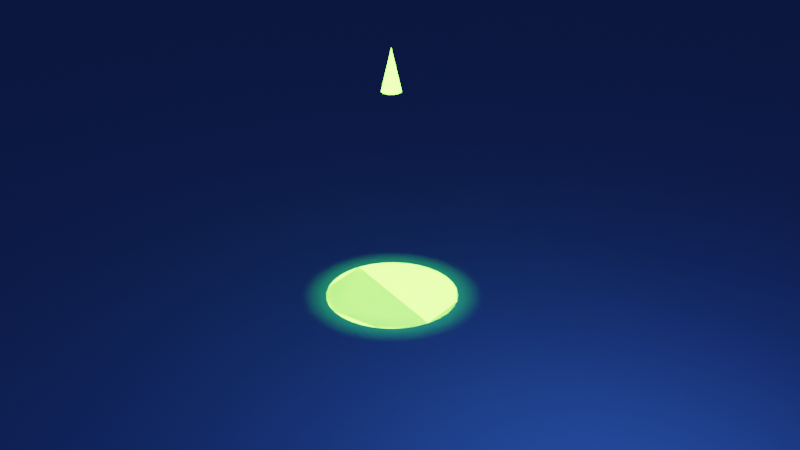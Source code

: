 # Source: LBRD.blend  (saved by Blender 2.82.7; exported with 4.5.12 LTS)
import bpy
from mathutils import Matrix  # noqa: F401  (used for matrix-valued properties, if any)

bpy.ops.wm.read_factory_settings(use_empty=True)
scene = bpy.context.scene
scene.name = 'Scene'

# ---- collections
col_collection = bpy.data.collections.new('Collection'); scene.collection.children.link(col_collection)

# ---- materials (node trees are filled in below, after node groups)
mat_material_001 = bpy.data.materials.new('Material.001')
mat_material_002 = bpy.data.materials.new('Material.002')

# ---- material node trees
mat_material_001.use_nodes = True; mat_material_001.node_tree.nodes.clear()
_N = mat_material_001.node_tree.nodes; _L = mat_material_001.node_tree.links
n0 = _N.new('ShaderNodeOutputMaterial'); n0.name = 'Material Output'; n0.location = (300, 300)
n1 = _N.new('ShaderNodeBsdfPrincipled'); n1.name = 'Principled BSDF'; n1.location = (10, 300)
n1.distribution = 'GGX'
n1.subsurface_method = 'BURLEY'
n1.inputs[0].default_value = (0.03305, 0.1347, 0.8, 1.0)
n1.inputs[2].default_value = 1.0
n1.inputs[3].default_value = 1.45
n1.inputs[27].default_value = (0.0, 0.0, 0.0, 1.0)
n1.inputs[28].default_value = 1.0
_L.new(n1.outputs[0], n0.inputs[0])
n0.is_active_output = True
mat_material_002.use_nodes = True; mat_material_002.node_tree.nodes.clear()
_N = mat_material_002.node_tree.nodes; _L = mat_material_002.node_tree.links
n0 = _N.new('ShaderNodeOutputMaterial'); n0.name = 'Material Output'; n0.location = (300, 300)
n1 = _N.new('ShaderNodeBsdfGlass'); n1.name = 'Glass BSDF'; n1.location = (100, 275)
n1.distribution = 'BECKMANN'
n1.inputs[0].default_value = (0.03724, 0.8, 0.1514, 1.0)
n1.inputs[1].default_value = 0.6055
n1.inputs[2].default_value = 0.0
n2 = _N.new('ShaderNodeEmission'); n2.name = 'Emission'; n2.location = (100, 300)
n2.inputs[0].default_value = (0.2141, 1.0, 0.04546, 1.0)
n2.inputs[1].default_value = 14.6
_L.new(n2.outputs[0], n0.inputs[0])
n0.is_active_output = True

# ---- world
world_world = bpy.data.worlds.new('World'); scene.world = world_world
world_world.use_nodes = True; world_world.node_tree.nodes.clear()
_N = world_world.node_tree.nodes; _L = world_world.node_tree.links
n0 = _N.new('ShaderNodeOutputWorld'); n0.name = 'World Output'; n0.location = (300, 300)
n1 = _N.new('ShaderNodeBackground'); n1.name = 'Background'; n1.location = (10, 300)
n1.inputs[0].default_value = (0.05088, 0.05088, 0.05088, 1.0)
_L.new(n1.outputs[0], n0.inputs[0])
n0.is_active_output = True
world_world.color = (0.05088, 0.05088, 0.05088)
world_world.use_sun_shadow = False
world_world.sun_shadow_jitter_overblur = 0.0

# ---- cameras
cam_camera = bpy.data.cameras.new('Camera')
cam_camera.clip_end = 100.0
cam_camera.ortho_scale = 7.314

# ---- lights
light_light = bpy.data.lights.new('Light', 'POINT')
light_light.transmission_factor = 0.0
light_light.energy = 1000.0
light_light.shadow_soft_size = 0.1
light_light.shadow_maximum_resolution = 0.006
light_light.use_absolute_resolution = True
light_spot_001 = bpy.data.lights.new('Spot.001', 'SPOT')
light_spot_001.color = (0.133, 1.0, 0.04144)
light_spot_001.transmission_factor = 0.0
light_spot_001.energy = 1.001e+04
light_spot_001.shadow_soft_size = 0.8
light_spot_001.shadow_maximum_resolution = 0.006
light_spot_001.use_absolute_resolution = True
light_spot_001.spot_size = 0.5236

# ---- meshes
me_plane = bpy.data.meshes.new('Plane')
me_plane.from_pydata([(-1.0, -1.0, 0.0), (1.0, -1.0, 0.0), (-1.0, 1.0, 0.0), (1.0, 1.0, 0.0)], [], [(0, 1, 3, 2)])
_uv = me_plane.uv_layers.new(name='UVMap')
_uv.uv.foreach_set('vector', [0.0, 0.0, 1.0, 0.0, 1.0, 1.0, 0.0, 1.0])
me_plane.materials.append(mat_material_001)
me_plane.use_remesh_fix_poles = True
me_plane.use_remesh_preserve_attributes = False
me_plane.use_mirror_vertex_groups = False
me_plane.update()
me_cone = bpy.data.meshes.new('Cone')
me_cone.from_pydata([(9.916e-08, 0.304, -1.01), (0.05931, 0.2981, -1.01), (0.1163, 0.2809, -1.01), (0.1689, 0.2528, -1.01), (0.215, 0.215, -1.01), (0.2528, 0.1689, -1.01), (0.2809, 0.1163, -1.01), (0.2981, 0.05931, -1.01), (0.304, 1.656e-07, -1.01), (0.2981, -0.05931, -1.01), (0.2809, -0.1163, -1.01), (0.2528, -0.1689, -1.01), (0.215, -0.215, -1.01), (0.1689, -0.2528, -1.01), (0.1163, -0.2809, -1.01), (0.05931, -0.2981, -1.01), (1.03e-10, -0.304, -1.01), (-0.05931, -0.2981, -1.01), (-0.1163, -0.2808, -1.01), (-0.1689, -0.2528, -1.01), (-0.215, -0.215, -1.01), (-0.2528, -0.1689, -1.01), (-0.2809, -0.1163, -1.01), (0.0, 0.0, 0.2488), (-0.2981, -0.05931, -1.01), (-0.304, 4.362e-07, -1.01), (-0.2981, 0.05931, -1.01), (-0.2808, 0.1163, -1.01), (-0.2528, 0.1689, -1.01), (-0.215, 0.215, -1.01), (-0.1689, 0.2528, -1.01), (-0.1163, 0.2809, -1.01), (-0.0593, 0.2981, -1.01)], [], [(0, 23, 1), (1, 23, 2), (2, 23, 3), (3, 23, 4), (4, 23, 5), (5, 23, 6), (6, 23, 7), (7, 23, 8), (8, 23, 9), (9, 23, 10), (10, 23, 11), (11, 23, 12), (12, 23, 13), (13, 23, 14), (14, 23, 15), (15, 23, 16), (16, 23, 17), (17, 23, 18), (18, 23, 19), (19, 23, 20), (20, 23, 21), (21, 23, 22), (22, 23, 24), (24, 23, 25), (25, 23, 26), (26, 23, 27), (27, 23, 28), (28, 23, 29), (29, 23, 30), (30, 23, 31), (31, 23, 32), (32, 23, 0), (0, 1, 2, 3, 4, 5, 6, 7, 8, 9, 10, 11, 12, 13, 14, 15, 16, 17, 18, 19, 20, 21, 22, 24, 25, 26, 27, 28, 29, 30, 31, 32)])
_uv = me_cone.uv_layers.new(name='UVMap')
_uv.uv.foreach_set('vector', [0.25, 0.49, 0.25, 0.25, 0.2968, 0.4854, 0.2968, 0.4854, 0.25, 0.25, 0.3418, 0.4717, 0.3418, 0.4717, 0.25, 0.25, 0.3833, 0.4496, 0.3833, 0.4496, 0.25, 0.25, 0.4197, 0.4197, 0.4197, 0.4197, 0.25, 0.25, 0.4496, 0.3833, 0.4496, 0.3833, 0.25, 0.25, 0.4717, 0.3418, 0.4717, 0.3418, 0.25, 0.25, 0.4854, 0.2968, 0.4854, 0.2968, 0.25, 0.25, 0.49, 0.25, 0.49, 0.25, 0.25, 0.25, 0.4854, 0.2032, 0.4854, 0.2032, 0.25, 0.25, 0.4717, 0.1582, 0.4717, 0.1582, 0.25, 0.25, 0.4496, 0.1167, 0.4496, 0.1167, 0.25, 0.25, 0.4197, 0.08029, 0.4197, 0.08029, 0.25, 0.25, 0.3833, 0.05045, 0.3833, 0.05045, 0.25, 0.25, 0.3418, 0.02827, 0.3418, 0.02827, 0.25, 0.25, 0.2968, 0.01461, 0.2968, 0.01461, 0.25, 0.25, 0.25, 0.01, 0.25, 0.01, 0.25, 0.25, 0.2032, 0.01461, 0.2032, 0.01461, 0.25, 0.25, 0.1582, 0.02827, 0.1582, 0.02827, 0.25, 0.25, 0.1167, 0.05045, 0.1167, 0.05045, 0.25, 0.25, 0.08029, 0.08029, 0.08029, 0.08029, 0.25, 0.25, 0.05045, 0.1167, 0.05045, 0.1167, 0.25, 0.25, 0.02827, 0.1582, 0.02827, 0.1582, 0.25, 0.25, 0.01461, 0.2032, 0.01461, 0.2032, 0.25, 0.25, 0.01, 0.25, 0.01, 0.25, 0.25, 0.25, 0.01461, 0.2968, 0.01461, 0.2968, 0.25, 0.25, 0.02827, 0.3418, 0.02827, 0.3418, 0.25, 0.25, 0.05045, 0.3833, 0.05045, 0.3833, 0.25, 0.25, 0.08029, 0.4197, 0.08029, 0.4197, 0.25, 0.25, 0.1167, 0.4496, 0.1167, 0.4496, 0.25, 0.25, 0.1582, 0.4717, 0.1582, 0.4717, 0.25, 0.25, 0.2032, 0.4854, 0.2032, 0.4854, 0.25, 0.25, 0.25, 0.49, 0.75, 0.49, 0.7968, 0.4854, 0.8418, 0.4717, 0.8833, 0.4496, 0.9197, 0.4197, 0.9496, 0.3833, 0.9717, 0.3418, 0.9854, 0.2968, 0.99, 0.25, 0.9854, 0.2032, 0.9717, 0.1582, 0.9496, 0.1167, 0.9197, 0.08029, 0.8833, 0.05045, 0.8418, 0.02827, 0.7968, 0.01461, 0.75, 0.01, 0.7032, 0.01461, 0.6582, 0.02827, 0.6167, 0.05045, 0.5803, 0.08029, 0.5504, 0.1167, 0.5283, 0.1582, 0.5146, 0.2032, 0.51, 0.25, 0.5146, 0.2968, 0.5283, 0.3418, 0.5504, 0.3833, 0.5803, 0.4197, 0.6167, 0.4496, 0.6582, 0.4717, 0.7032, 0.4854])
me_cone.materials.append(mat_material_002)
me_cone.use_remesh_fix_poles = True
me_cone.use_remesh_preserve_attributes = False
me_cone.use_mirror_vertex_groups = False
me_cone.update()
me_cone_001 = bpy.data.meshes.new('Cone.001')
me_cone_001.from_pydata([(9.784e-08, 0.3518, -1.258), (0.06864, 0.3451, -1.258), (0.1346, 0.325, -1.258), (0.1955, 0.2925, -1.258), (0.2488, 0.2488, -1.258), (0.2925, 0.1955, -1.258), (0.325, 0.1346, -1.258), (0.3451, 0.06864, -1.258), (0.3518, 1.568e-07, -1.258), (0.3451, -0.06864, -1.258), (0.325, -0.1346, -1.258), (0.2925, -0.1955, -1.258), (0.2488, -0.2488, -1.258), (0.1955, -0.2925, -1.258), (0.1346, -0.325, -1.258), (0.06864, -0.3451, -1.258), (-1.68e-08, -0.3518, -1.258), (-0.06864, -0.3451, -1.258), (-0.1346, -0.325, -1.258), (-0.1955, -0.2925, -1.258), (-0.2488, -0.2488, -1.258), (-0.2925, -0.1955, -1.258), (-0.325, -0.1346, -1.258), (0.0, 0.0, -4.768e-07), (-0.3451, -0.06864, -1.258), (-0.3518, 4.7e-07, -1.258), (-0.3451, 0.06864, -1.258), (-0.325, 0.1346, -1.258), (-0.2925, 0.1955, -1.258), (-0.2488, 0.2488, -1.258), (-0.1955, 0.2925, -1.258), (-0.1346, 0.325, -1.258), (-0.06864, 0.3451, -1.258)], [], [(0, 23, 1), (1, 23, 2), (2, 23, 3), (3, 23, 4), (4, 23, 5), (5, 23, 6), (6, 23, 7), (7, 23, 8), (8, 23, 9), (9, 23, 10), (10, 23, 11), (11, 23, 12), (12, 23, 13), (13, 23, 14), (14, 23, 15), (15, 23, 16), (16, 23, 17), (17, 23, 18), (18, 23, 19), (19, 23, 20), (20, 23, 21), (21, 23, 22), (22, 23, 24), (24, 23, 25), (25, 23, 26), (26, 23, 27), (27, 23, 28), (28, 23, 29), (29, 23, 30), (30, 23, 31), (31, 23, 32), (32, 23, 0), (0, 1, 2, 3, 4, 5, 6, 7, 8, 9, 10, 11, 12, 13, 14, 15, 16, 17, 18, 19, 20, 21, 22, 24, 25, 26, 27, 28, 29, 30, 31, 32)])
_uv = me_cone_001.uv_layers.new(name='UVMap')
_uv.uv.foreach_set('vector', [0.25, 0.49, 0.25, 0.25, 0.2968, 0.4854, 0.2968, 0.4854, 0.25, 0.25, 0.3418, 0.4717, 0.3418, 0.4717, 0.25, 0.25, 0.3833, 0.4496, 0.3833, 0.4496, 0.25, 0.25, 0.4197, 0.4197, 0.4197, 0.4197, 0.25, 0.25, 0.4496, 0.3833, 0.4496, 0.3833, 0.25, 0.25, 0.4717, 0.3418, 0.4717, 0.3418, 0.25, 0.25, 0.4854, 0.2968, 0.4854, 0.2968, 0.25, 0.25, 0.49, 0.25, 0.49, 0.25, 0.25, 0.25, 0.4854, 0.2032, 0.4854, 0.2032, 0.25, 0.25, 0.4717, 0.1582, 0.4717, 0.1582, 0.25, 0.25, 0.4496, 0.1167, 0.4496, 0.1167, 0.25, 0.25, 0.4197, 0.08029, 0.4197, 0.08029, 0.25, 0.25, 0.3833, 0.05045, 0.3833, 0.05045, 0.25, 0.25, 0.3418, 0.02827, 0.3418, 0.02827, 0.25, 0.25, 0.2968, 0.01461, 0.2968, 0.01461, 0.25, 0.25, 0.25, 0.01, 0.25, 0.01, 0.25, 0.25, 0.2032, 0.01461, 0.2032, 0.01461, 0.25, 0.25, 0.1582, 0.02827, 0.1582, 0.02827, 0.25, 0.25, 0.1167, 0.05045, 0.1167, 0.05045, 0.25, 0.25, 0.08029, 0.08029, 0.08029, 0.08029, 0.25, 0.25, 0.05045, 0.1167, 0.05045, 0.1167, 0.25, 0.25, 0.02827, 0.1582, 0.02827, 0.1582, 0.25, 0.25, 0.01461, 0.2032, 0.01461, 0.2032, 0.25, 0.25, 0.01, 0.25, 0.01, 0.25, 0.25, 0.25, 0.01461, 0.2968, 0.01461, 0.2968, 0.25, 0.25, 0.02827, 0.3418, 0.02827, 0.3418, 0.25, 0.25, 0.05045, 0.3833, 0.05045, 0.3833, 0.25, 0.25, 0.08029, 0.4197, 0.08029, 0.4197, 0.25, 0.25, 0.1167, 0.4496, 0.1167, 0.4496, 0.25, 0.25, 0.1582, 0.4717, 0.1582, 0.4717, 0.25, 0.25, 0.2032, 0.4854, 0.2032, 0.4854, 0.25, 0.25, 0.25, 0.49, 0.75, 0.49, 0.7968, 0.4854, 0.8418, 0.4717, 0.8833, 0.4496, 0.9197, 0.4197, 0.9496, 0.3833, 0.9717, 0.3418, 0.9854, 0.2968, 0.99, 0.25, 0.9854, 0.2032, 0.9717, 0.1582, 0.9496, 0.1167, 0.9197, 0.08029, 0.8833, 0.05045, 0.8418, 0.02827, 0.7968, 0.01461, 0.75, 0.01, 0.7032, 0.01461, 0.6582, 0.02827, 0.6167, 0.05045, 0.5803, 0.08029, 0.5504, 0.1167, 0.5283, 0.1582, 0.5146, 0.2032, 0.51, 0.25, 0.5146, 0.2968, 0.5283, 0.3418, 0.5504, 0.3833, 0.5803, 0.4197, 0.6167, 0.4496, 0.6582, 0.4717, 0.7032, 0.4854])
me_cone_001.materials.append(mat_material_002)
me_cone_001.use_remesh_fix_poles = True
me_cone_001.use_remesh_preserve_attributes = False
me_cone_001.use_mirror_vertex_groups = False
me_cone_001.update()

# ---- objects
ob_light = bpy.data.objects.new('Light', light_light)
ob_camera = bpy.data.objects.new('Camera', cam_camera)
ob_plane = bpy.data.objects.new('Plane', me_plane)
ob_cone = bpy.data.objects.new('Cone', me_cone)
ob_spot_001 = bpy.data.objects.new('Spot.001', light_spot_001)
ob_cone_001 = bpy.data.objects.new('Cone.001', me_cone_001)

# ---- transforms, parenting, visibility, modifiers, constraints
ob_light.location = (11.1, -3.394, 8.392)
ob_light.rotation_euler = (0.6503, 0.05522, 1.866)
ob_light.lock_rotations_4d = False
ob_light.empty_display_type = 'ARROWS'
ob_light.color = (0.0, 0.0, 0.0, 0.0)
ob_light.lineart.crease_threshold = 0.0
ob_camera.location = (22.58, -20.94, 17.78)
ob_camera.rotation_euler = (1.109, 0.0, 0.8149)
ob_camera.lock_rotations_4d = False
ob_camera.empty_display_type = 'ARROWS'
ob_camera.color = (0.0, 0.0, 0.0, 0.0)
ob_camera.display_type = 'WIRE'
ob_camera.lineart.crease_threshold = 0.0
ob_plane.location = (-1.375, 0.5919, 0.0)
ob_plane.scale = (56.1, 56.1, 56.1)
ob_plane.lineart.crease_threshold = 0.0
_m = ob_plane.modifiers.new('Boolean', 'BOOLEAN')
_m.object = ob_cone
_m.solver = 'FAST'
ob_cone.parent = ob_spot_001
ob_cone.matrix_parent_inverse = Matrix(((1.0, -0.0, 0.0, -0.0), (-0.0, 1.0, -0.0, 0.0), (0.0, -0.0, 1.0, -8.054), (-0.0, 0.0, -0.0, 1.0)))
ob_cone.location = (0.0, 0.0, 7.88)
ob_cone.scale = (1.0, 1.0, 1.049)
ob_cone.lineart.crease_threshold = 0.0
ob_spot_001.location = (0.0, 0.0, 8.054)
ob_spot_001.lineart.crease_threshold = 0.0
ob_cone_001.parent = ob_cone
ob_cone_001.matrix_parent_inverse = Matrix(((1.0, -0.0, 0.0, -0.0), (-0.0, 1.0, -0.0, 0.0), (0.0, -0.0, 0.953, -7.51), (-0.0, 0.0, -0.0, 1.0)))
ob_cone_001.location = (0.0, 0.0, 7.88)
ob_cone_001.scale = (13.86, 13.86, 14.55)
ob_cone_001.lineart.crease_threshold = 0.0
_m = ob_cone_001.modifiers.new('Boolean', 'BOOLEAN')
_m.object = ob_plane
_m.operation = 'INTERSECT'
_m.solver = 'FAST'

# ---- collection membership
col_collection.objects.link(ob_light)
col_collection.objects.link(ob_camera)
col_collection.objects.link(ob_plane)
col_collection.objects.link(ob_cone)
col_collection.objects.link(ob_spot_001)
col_collection.objects.link(ob_cone_001)

# ---- scene / render settings (as saved in the file)
scene.camera = ob_camera
scene.frame_start = 1; scene.frame_end = 250; scene.frame_set(1)
scene.render.engine = 'CYCLES'
scene.render.resolution_percentage = 40
scene.cycles.use_denoising = False
scene.cycles.samples = 128
scene.cycles.sampling_pattern = 'TABULATED_SOBOL'
scene.cycles.use_adaptive_sampling = False
scene.cycles.use_light_tree = False
scene.eevee.taa_render_samples = 128
scene.eevee.use_volumetric_shadows = True
scene.eevee.volumetric_shadow_samples = 32
scene.eevee.use_gtao = True
scene.eevee.use_raytracing = True
scene.view_settings.view_transform = 'Filmic'
bpy.context.view_layer.update()
